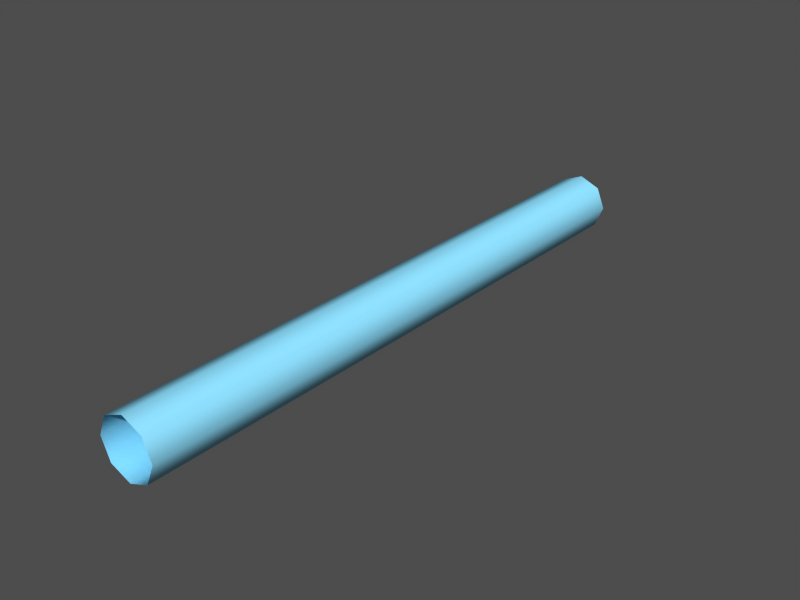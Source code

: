 # Source: energy_ray.blend  (saved by Blender 2.48.1; exported with 4.5.12 LTS)
import bpy
from mathutils import Matrix  # noqa: F401  (used for matrix-valued properties, if any)

bpy.ops.wm.read_factory_settings(use_empty=True)
scene = bpy.context.scene
scene.name = 'energy_ray'

# ---- collections
col_collection_1 = bpy.data.collections.new('Collection 1'); scene.collection.children.link(col_collection_1)
col_collection_1.hide_render = True
col_collection_1.hide_viewport = True
col_collection_11 = bpy.data.collections.new('Collection 11'); scene.collection.children.link(col_collection_11)

# ---- materials (node trees are filled in below, after node groups)
mat_energy = bpy.data.materials.new('energy')
mat_energy.alpha_threshold = 0.0
mat_energy.diffuse_color = (0.5352, 0.8394, 0.957, 1.0)
mat_energy.roughness = 0.5
mat_energy.line_color = (0.0, 0.0, 0.0, 1.0)

# ---- material node trees

# ---- meshes
me_cube = bpy.data.meshes.new('Cube')
me_cube.from_pydata([(0.01855, 0.5004, 0.01855), (0.02624, 0.5004, -2.045e-09), (0.01855, 0.5004, -0.01855), (-2.294e-09, 0.5004, -0.02624), (-0.01855, 0.5004, -0.01855), (-0.02624, 0.5004, -5.852e-10), (-0.01855, 0.5004, 0.01855), (-7.924e-09, 0.5004, 0.02624), (0.01855, -0.5004, 0.01855), (0.02624, -0.5004, 1.706e-08), (0.01855, -0.5004, -0.01855), (-6.258e-10, -0.5004, -0.02624), (-0.01855, -0.5004, -0.01855), (-0.02624, -0.5004, 1.831e-08), (-0.01855, -0.5004, 0.01855), (3.42e-08, -0.5004, 0.02624)], [], [(0, 8, 9, 1), (1, 9, 10, 2), (2, 10, 11, 3), (3, 11, 12, 4), (4, 12, 13, 5), (5, 13, 14, 6), (6, 14, 15, 7), (8, 0, 7, 15)])
me_cube.polygons.foreach_set('use_smooth', [True] * 8)
_uv = me_cube.uv_layers.new(name='UVTex')
_uv.uv.foreach_set('vector', [0.0, 0.1364, 0.0735, 0.1364, 0.0735, 0.0148, 0.0, 0.0148, 0.0, 0.9877, 0.0735, 0.9877, 0.0735, 0.8661, 0.0, 0.8661, 0.0, 0.8661, 0.0735, 0.8661, 0.0735, 0.7444, 0.0, 0.7444, 0.0, 0.7444, 0.0735, 0.7444, 0.0735, 0.6228, 0.0, 0.6228, 0.0, 0.6228, 0.0735, 0.6228, 0.0735, 0.5012, 0.0, 0.5012, 0.0, 0.5012, 0.0735, 0.5012, 0.0735, 0.3796, 0.0, 0.3796, 0.0, 0.3796, 0.0735, 0.3796, 0.0735, 0.258, 0.0, 0.258, 0.0735, 0.1364, 0.0, 0.1364, 0.0, 0.258, 0.0735, 0.258])
me_cube.materials.append(mat_energy)
me_cube.use_remesh_preserve_volume = False
me_cube.use_remesh_preserve_attributes = False
me_cube.use_mirror_vertex_groups = False
me_cube.update()

# ---- objects
ob_props = bpy.data.objects.new('PROPS', None)
ob_ray = bpy.data.objects.new('ray', me_cube)

# ---- transforms, parenting, visibility, modifiers, constraints
ob_props.location = (0.0, 0.0, 0.0)
ob_props.lock_rotations_4d = False
ob_props.empty_display_type = 'ARROWS'
ob_props.empty_image_offset = (0.0, 0.0)
ob_props.color = (0.0, 0.0, 0.0, 1.0)
ob_props.lineart.crease_threshold = 0.0
ob_ray.location = (0.0, 0.0, 0.0)
ob_ray.scale = (1.853, 1.0, 1.853)
ob_ray.lock_rotations_4d = False
ob_ray.empty_display_type = 'ARROWS'
ob_ray.color = (0.0, 0.0, 0.0, 1.0)
ob_ray.lineart.crease_threshold = 0.0

# ---- collection membership
col_collection_1.objects.link(ob_props)
col_collection_1.objects.link(ob_ray)
col_collection_11.objects.link(ob_ray)

# ---- scene / render settings (as saved in the file)
scene.frame_start = 1; scene.frame_end = 250; scene.frame_set(1)
scene.render.engine = 'BLENDER_EEVEE_NEXT'
scene.render.image_settings.file_format = 'JPEG'
scene.render.image_settings.color_mode = 'RGB'
scene.render.image_settings.compression = 90
scene.render.resolution_x = 800
scene.render.resolution_y = 600
scene.render.pixel_aspect_x = 100.0
scene.render.pixel_aspect_y = 100.0
scene.render.fps = 25
scene.render.dither_intensity = 0.0
scene.render.use_compositing = False
scene.render.use_sequencer = False
scene.render.bake_margin = 2
scene.render.bake_bias = 0.0
scene.render.use_stamp_time = False
scene.render.use_stamp_date = False
scene.render.use_stamp_frame = False
scene.render.use_stamp_camera = False
scene.render.use_stamp_scene = False
scene.render.use_stamp_filename = False
scene.render.use_stamp_render_time = False
scene.render.stamp_font_size = 0
scene.cycles.use_denoising = False
scene.cycles.samples = 10
scene.cycles.sampling_pattern = 'TABULATED_SOBOL'
scene.cycles.light_sampling_threshold = 0.0
scene.cycles.use_adaptive_sampling = False
scene.cycles.use_light_tree = False
scene.cycles.blur_glossy = 0.0
scene.cycles.volume_bounces = 1
scene.cycles.pixel_filter_type = 'GAUSSIAN'
scene.cycles.sample_clamp_indirect = 0.0
scene.view_settings.view_transform = 'Raw'
bpy.context.view_layer.update()

# ---- added for rendering (the .blend has no active camera and no usable light): camera, sun + grey world if the file has none
cam_auto = bpy.data.cameras.new('AutoCamera')
cam_auto.lens = 50.0
cam_auto.sensor_width = 36.0
cam_auto.clip_end = 1000.0
ob_auto_camera = bpy.data.objects.new('AutoCamera', cam_auto)
scene.collection.objects.link(ob_auto_camera)
ob_auto_camera.location = (0.934674, -1.12161, 0.747739)
ob_auto_camera.rotation_euler = (1.09748, -7.21219e-08, 0.694738)
scene.camera = ob_auto_camera
light_auto_sun = bpy.data.lights.new('AutoSun', 'SUN')
light_auto_sun.energy = 3.0
light_auto_sun.angle = 0.0523599
ob_auto_sun = bpy.data.objects.new('AutoSun', light_auto_sun)
scene.collection.objects.link(ob_auto_sun)
ob_auto_sun.rotation_euler = (0.872665, 0.174533, 0.523599)
if scene.world is None:
    world_auto = bpy.data.worlds.new('AutoWorld')
    world_auto.color = (0.3, 0.3, 0.3)
    scene.world = world_auto
bpy.context.view_layer.update()
